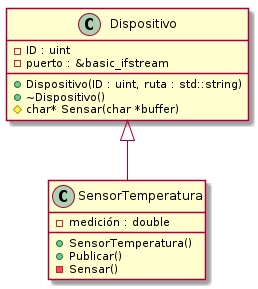

The diagram above was rendered by PlantUML. Its source (embedded in the PNG):
@startuml

!include sensor_temperatura.plantuml
!include clase_dispositivo.plantuml

Dispositivo <|-- SensorTemperatura

@enduml